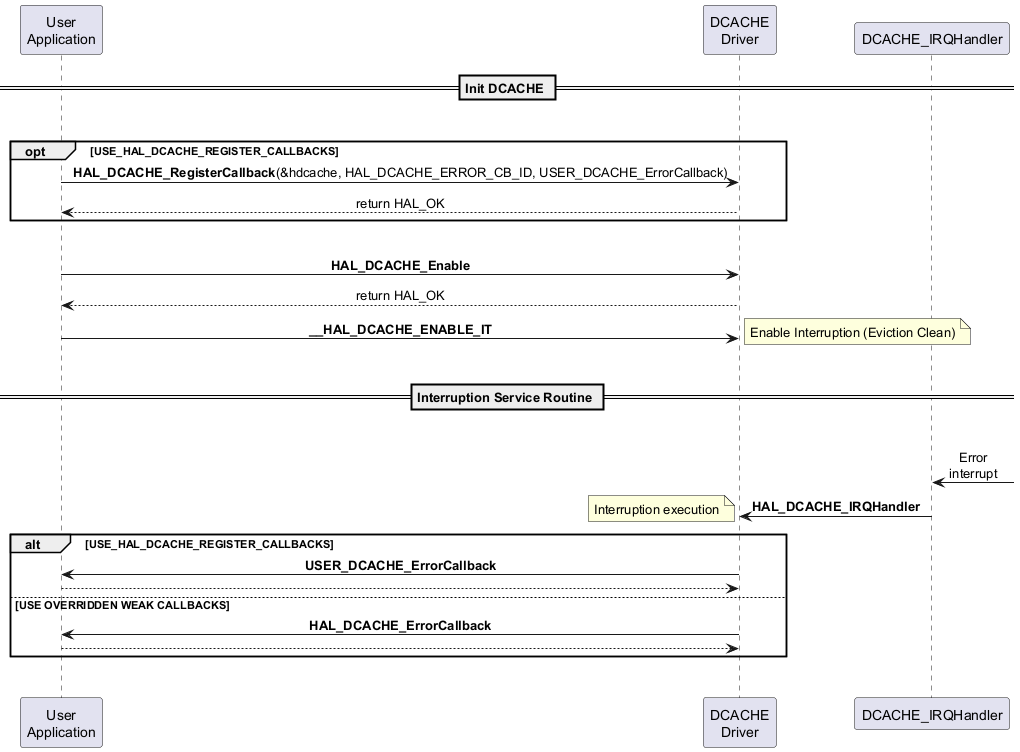

The diagram above was rendered by PlantUML. Its source (embedded in the PNG):
@startuml
participant "User\nApplication" as UA
participant "DCACHE\nDriver" as DD
participant "DCACHE_IRQHandler" as IRQ

skinparam sequenceMessageAlign center

== Init DCACHE ==
|||
opt USE_HAL_DCACHE_REGISTER_CALLBACKS
    UA -> DD: **HAL_DCACHE_RegisterCallback**(&hdcache, HAL_DCACHE_ERROR_CB_ID, USER_DCACHE_ErrorCallback)
    DD --> UA : return HAL_OK
end
|||
UA -> DD : **HAL_DCACHE_Enable**
DD --> UA : return HAL_OK
UA -> DD : **__HAL_DCACHE_ENABLE_IT**
note right : Enable Interruption (Eviction Clean)
|||
== Interruption Service Routine ==
|||
IRQ <- : Error\ninterrupt
IRQ -> DD : **HAL_DCACHE_IRQHandler**
note left : Interruption execution
alt USE_HAL_DCACHE_REGISTER_CALLBACKS
    DD -> UA : **USER_DCACHE_ErrorCallback**
    DD <-- UA
else USE OVERRIDDEN WEAK CALLBACKS
    DD -> UA : **HAL_DCACHE_ErrorCallback**
    DD <-- UA
end
|||
@enduml